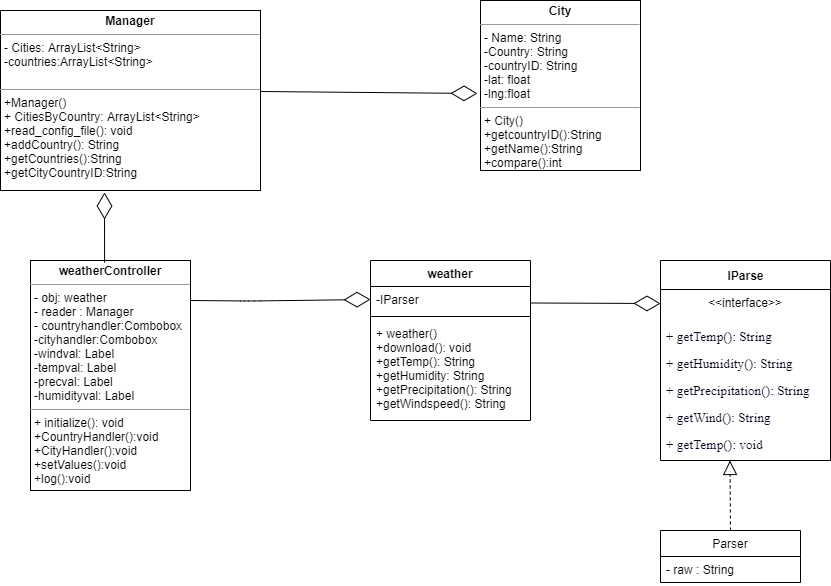

The diagram above was exported from draw.io. Its source (the exported page's mxGraphModel, read from the mxfile embedded in the PNG):
<mxGraphModel dx="1422" dy="762" grid="1" gridSize="10" guides="1" tooltips="1" connect="1" arrows="1" fold="1" page="1" pageScale="1" pageWidth="1169" pageHeight="826" background="#ffffff" math="0" shadow="0">
  <root>
    <mxCell id="0" />
    <mxCell id="1" parent="0" />
    <mxCell id="MQVHdmNxon0lrmXoFpT3-41" value="IParse" style="swimlane;fontStyle=1;align=center;verticalAlign=middle;childLayout=stackLayout;horizontal=1;startSize=29;horizontalStack=0;resizeParent=1;resizeParentMax=0;resizeLast=0;collapsible=0;marginBottom=0;html=1;" vertex="1" parent="1">
      <mxGeometry x="870" y="300" width="170" height="200" as="geometry" />
    </mxCell>
    <mxCell id="MQVHdmNxon0lrmXoFpT3-42" value="&amp;lt;&amp;lt;interface&amp;gt;&amp;gt;" style="text;html=1;strokeColor=none;fillColor=none;align=center;verticalAlign=middle;spacingLeft=4;spacingRight=4;overflow=hidden;rotatable=0;points=[[0,0.5],[1,0.5]];portConstraint=eastwest;" vertex="1" parent="MQVHdmNxon0lrmXoFpT3-41">
      <mxGeometry y="29" width="170" height="25" as="geometry" />
    </mxCell>
    <mxCell id="MQVHdmNxon0lrmXoFpT3-43" value="&lt;p&gt;&lt;span style=&quot;font-family: &amp;#34;noto_regular&amp;#34; ; color: rgb(0 , 0 , 29) ; font-size: 10pt&quot;&gt;+ getTemp(): String&lt;/span&gt;&lt;/p&gt;&lt;p&gt;&lt;span style=&quot;font-family: &amp;#34;noto_regular&amp;#34; ; color: rgb(0 , 0 , 29) ; font-size: 10pt&quot;&gt;+ getHumidity(): String&lt;/span&gt;&lt;/p&gt;&lt;p&gt;&lt;span style=&quot;font-family: &amp;#34;noto_regular&amp;#34; ; color: rgb(0 , 0 , 29) ; font-size: 10pt&quot;&gt;+ getPrecipitation(): String&lt;/span&gt;&lt;/p&gt;&lt;p&gt;&lt;span style=&quot;font-family: &amp;#34;noto_regular&amp;#34; ; color: rgb(0 , 0 , 29) ; font-size: 10pt&quot;&gt;+ getWind(): String&lt;/span&gt;&lt;/p&gt;&lt;p&gt;&lt;span style=&quot;font-family: &amp;#34;noto_regular&amp;#34; ; color: rgb(0 , 0 , 29) ; font-size: 10pt&quot;&gt;+ getTemp(): void&lt;/span&gt;&lt;/p&gt;" style="text;html=1;strokeColor=none;fillColor=none;align=left;verticalAlign=middle;spacingLeft=4;spacingRight=4;overflow=hidden;rotatable=0;points=[[0,0.5],[1,0.5]];portConstraint=eastwest;" vertex="1" parent="MQVHdmNxon0lrmXoFpT3-41">
      <mxGeometry y="54" width="170" height="146" as="geometry" />
    </mxCell>
    <mxCell id="MQVHdmNxon0lrmXoFpT3-44" value="Parser" style="swimlane;fontStyle=0;childLayout=stackLayout;horizontal=1;startSize=26;fillColor=none;horizontalStack=0;resizeParent=1;resizeParentMax=0;resizeLast=0;collapsible=1;marginBottom=0;" vertex="1" parent="1">
      <mxGeometry x="870" y="570" width="140" height="52" as="geometry" />
    </mxCell>
    <mxCell id="MQVHdmNxon0lrmXoFpT3-45" value="- raw : String" style="text;strokeColor=none;fillColor=none;align=left;verticalAlign=top;spacingLeft=4;spacingRight=4;overflow=hidden;rotatable=0;points=[[0,0.5],[1,0.5]];portConstraint=eastwest;" vertex="1" parent="MQVHdmNxon0lrmXoFpT3-44">
      <mxGeometry y="26" width="140" height="26" as="geometry" />
    </mxCell>
    <mxCell id="MQVHdmNxon0lrmXoFpT3-51" value="weather" style="swimlane;fontStyle=1;align=center;verticalAlign=top;childLayout=stackLayout;horizontal=1;startSize=26;horizontalStack=0;resizeParent=1;resizeParentMax=0;resizeLast=0;collapsible=1;marginBottom=0;" vertex="1" parent="1">
      <mxGeometry x="580" y="300" width="160" height="160" as="geometry" />
    </mxCell>
    <mxCell id="MQVHdmNxon0lrmXoFpT3-52" value="-IParser" style="text;strokeColor=none;fillColor=none;align=left;verticalAlign=top;spacingLeft=4;spacingRight=4;overflow=hidden;rotatable=0;points=[[0,0.5],[1,0.5]];portConstraint=eastwest;" vertex="1" parent="MQVHdmNxon0lrmXoFpT3-51">
      <mxGeometry y="26" width="160" height="26" as="geometry" />
    </mxCell>
    <mxCell id="MQVHdmNxon0lrmXoFpT3-53" value="" style="line;strokeWidth=1;fillColor=none;align=left;verticalAlign=middle;spacingTop=-1;spacingLeft=3;spacingRight=3;rotatable=0;labelPosition=right;points=[];portConstraint=eastwest;" vertex="1" parent="MQVHdmNxon0lrmXoFpT3-51">
      <mxGeometry y="52" width="160" height="8" as="geometry" />
    </mxCell>
    <mxCell id="MQVHdmNxon0lrmXoFpT3-54" value="+ weather()&#10;+download(): void&#10;+getTemp(): String&#10;+getHumidity: String&#10;+getPrecipitation(): String&#10;+getWindspeed(): String" style="text;strokeColor=none;fillColor=none;align=left;verticalAlign=top;spacingLeft=4;spacingRight=4;overflow=hidden;rotatable=0;points=[[0,0.5],[1,0.5]];portConstraint=eastwest;" vertex="1" parent="MQVHdmNxon0lrmXoFpT3-51">
      <mxGeometry y="60" width="160" height="100" as="geometry" />
    </mxCell>
    <mxCell id="MQVHdmNxon0lrmXoFpT3-55" value="" style="endArrow=diamondThin;endFill=0;endSize=24;html=1;" edge="1" parent="1">
      <mxGeometry width="160" relative="1" as="geometry">
        <mxPoint x="740" y="342.5" as="sourcePoint" />
        <mxPoint x="870" y="343" as="targetPoint" />
      </mxGeometry>
    </mxCell>
    <mxCell id="MQVHdmNxon0lrmXoFpT3-56" value="" style="endArrow=block;dashed=1;endFill=0;endSize=12;html=1;exitX=0.5;exitY=0;exitDx=0;exitDy=0;" edge="1" parent="1" source="MQVHdmNxon0lrmXoFpT3-44">
      <mxGeometry width="160" relative="1" as="geometry">
        <mxPoint x="940" y="560" as="sourcePoint" />
        <mxPoint x="939.5" y="500" as="targetPoint" />
      </mxGeometry>
    </mxCell>
    <mxCell id="MQVHdmNxon0lrmXoFpT3-61" value="" style="endArrow=diamondThin;endFill=0;endSize=24;html=1;entryX=0;entryY=0.5;entryDx=0;entryDy=0;" edge="1" parent="1" target="MQVHdmNxon0lrmXoFpT3-52">
      <mxGeometry width="160" relative="1" as="geometry">
        <mxPoint x="400" y="340" as="sourcePoint" />
        <mxPoint x="530" y="340.5" as="targetPoint" />
        <Array as="points">
          <mxPoint x="460" y="340.5" />
        </Array>
      </mxGeometry>
    </mxCell>
    <mxCell id="MQVHdmNxon0lrmXoFpT3-62" value="&lt;p style=&quot;margin: 0px ; margin-top: 4px ; text-align: center&quot;&gt;&lt;b&gt;weatherController&lt;/b&gt;&lt;/p&gt;&lt;hr size=&quot;1&quot;&gt;&lt;p style=&quot;margin: 0px ; margin-left: 4px&quot;&gt;- obj: weather&lt;/p&gt;&lt;p style=&quot;margin: 0px ; margin-left: 4px&quot;&gt;- reader : Manager&lt;/p&gt;&lt;p style=&quot;margin: 0px ; margin-left: 4px&quot;&gt;- countryhandler:Combobox&lt;/p&gt;&lt;p style=&quot;margin: 0px ; margin-left: 4px&quot;&gt;-cityhandler:Combobox&lt;/p&gt;&lt;p style=&quot;margin: 0px ; margin-left: 4px&quot;&gt;-windval: Label&lt;/p&gt;&lt;p style=&quot;margin: 0px ; margin-left: 4px&quot;&gt;-tempval: Label&lt;br&gt;&lt;/p&gt;&lt;p style=&quot;margin: 0px ; margin-left: 4px&quot;&gt;-precval: Label&lt;br&gt;&lt;/p&gt;&lt;p style=&quot;margin: 0px ; margin-left: 4px&quot;&gt;-humidityval: Label&lt;br&gt;&lt;/p&gt;&lt;hr size=&quot;1&quot;&gt;&lt;p style=&quot;margin: 0px ; margin-left: 4px&quot;&gt;+ initialize(): void&lt;/p&gt;&lt;p style=&quot;margin: 0px ; margin-left: 4px&quot;&gt;+CountryHandler():void&lt;/p&gt;&lt;p style=&quot;margin: 0px ; margin-left: 4px&quot;&gt;+CityHandler():void&lt;/p&gt;&lt;p style=&quot;margin: 0px ; margin-left: 4px&quot;&gt;+setValues():void&lt;/p&gt;&lt;p style=&quot;margin: 0px ; margin-left: 4px&quot;&gt;+log():void&lt;/p&gt;" style="verticalAlign=top;align=left;overflow=fill;fontSize=12;fontFamily=Helvetica;html=1;" vertex="1" parent="1">
      <mxGeometry x="240" y="300" width="160" height="230" as="geometry" />
    </mxCell>
    <mxCell id="MQVHdmNxon0lrmXoFpT3-63" value="&lt;p style=&quot;margin: 0px ; margin-top: 4px ; text-align: center&quot;&gt;&lt;b&gt;Manager&lt;/b&gt;&lt;/p&gt;&lt;hr size=&quot;1&quot;&gt;&lt;p style=&quot;margin: 0px ; margin-left: 4px&quot;&gt;&lt;span&gt;- Cities: ArrayList&amp;lt;String&amp;gt;&lt;/span&gt;&lt;/p&gt;&lt;p style=&quot;margin: 0px ; margin-left: 4px&quot;&gt;-countries:ArrayList&amp;lt;String&amp;gt;&lt;/p&gt;&lt;p style=&quot;margin: 0px ; margin-left: 4px&quot;&gt;&amp;nbsp;&lt;/p&gt;&lt;hr size=&quot;1&quot;&gt;&lt;p style=&quot;margin: 0px 0px 0px 4px&quot;&gt;+Manager()&lt;/p&gt;&lt;p style=&quot;margin: 0px 0px 0px 4px&quot;&gt;+ CitiesByCountry: ArrayList&amp;lt;String&amp;gt;&lt;/p&gt;&lt;p style=&quot;margin: 0px 0px 0px 4px&quot;&gt;+read_config_file(): void&lt;/p&gt;&lt;p style=&quot;margin: 0px 0px 0px 4px&quot;&gt;+addCountry(): String&lt;/p&gt;&lt;p style=&quot;margin: 0px 0px 0px 4px&quot;&gt;+getCountries():String&lt;/p&gt;&lt;p style=&quot;margin: 0px 0px 0px 4px&quot;&gt;+getCityCountryID:String&lt;/p&gt;" style="verticalAlign=top;align=left;overflow=fill;fontSize=12;fontFamily=Helvetica;html=1;" vertex="1" parent="1">
      <mxGeometry x="210" y="50" width="260" height="180" as="geometry" />
    </mxCell>
    <mxCell id="MQVHdmNxon0lrmXoFpT3-64" value="" style="endArrow=diamondThin;endFill=0;endSize=24;html=1;entryX=0.4;entryY=1.011;entryDx=0;entryDy=0;entryPerimeter=0;exitX=0.463;exitY=0.009;exitDx=0;exitDy=0;exitPerimeter=0;" edge="1" parent="1" source="MQVHdmNxon0lrmXoFpT3-62" target="MQVHdmNxon0lrmXoFpT3-63">
      <mxGeometry width="160" relative="1" as="geometry">
        <mxPoint x="290" y="280" as="sourcePoint" />
        <mxPoint x="410" y="240" as="targetPoint" />
        <Array as="points" />
      </mxGeometry>
    </mxCell>
    <mxCell id="MQVHdmNxon0lrmXoFpT3-65" value="&lt;p style=&quot;margin: 0px ; margin-top: 4px ; text-align: center&quot;&gt;&lt;b&gt;City&lt;/b&gt;&lt;/p&gt;&lt;hr size=&quot;1&quot;&gt;&lt;p style=&quot;margin: 0px ; margin-left: 4px&quot;&gt;- Name: String&lt;/p&gt;&lt;p style=&quot;margin: 0px ; margin-left: 4px&quot;&gt;-Country: String&lt;/p&gt;&lt;p style=&quot;margin: 0px ; margin-left: 4px&quot;&gt;-countryID: String&lt;/p&gt;&lt;p style=&quot;margin: 0px ; margin-left: 4px&quot;&gt;-lat: float&lt;/p&gt;&lt;p style=&quot;margin: 0px ; margin-left: 4px&quot;&gt;-lng:float&lt;/p&gt;&lt;hr size=&quot;1&quot;&gt;&lt;p style=&quot;margin: 0px ; margin-left: 4px&quot;&gt;+ City()&lt;/p&gt;&lt;p style=&quot;margin: 0px ; margin-left: 4px&quot;&gt;+getcountryID():String&lt;/p&gt;&lt;p style=&quot;margin: 0px ; margin-left: 4px&quot;&gt;+getName():String&lt;/p&gt;&lt;p style=&quot;margin: 0px ; margin-left: 4px&quot;&gt;+compare():int&lt;/p&gt;" style="verticalAlign=top;align=left;overflow=fill;fontSize=12;fontFamily=Helvetica;html=1;" vertex="1" parent="1">
      <mxGeometry x="690" y="40" width="160" height="170" as="geometry" />
    </mxCell>
    <mxCell id="MQVHdmNxon0lrmXoFpT3-66" value="" style="endArrow=diamondThin;endFill=0;endSize=24;html=1;entryX=-0.019;entryY=0.547;entryDx=0;entryDy=0;entryPerimeter=0;" edge="1" parent="1" target="MQVHdmNxon0lrmXoFpT3-65">
      <mxGeometry width="160" relative="1" as="geometry">
        <mxPoint x="470" y="131" as="sourcePoint" />
        <mxPoint x="680" y="130" as="targetPoint" />
        <Array as="points" />
      </mxGeometry>
    </mxCell>
  </root>
</mxGraphModel>